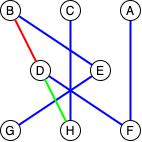

The diagram above was exported from draw.io. Its source (the exported page's mxGraphModel, read from the mxfile embedded in the PNG):
<mxGraphModel dx="788" dy="378" grid="1" gridSize="10" guides="1" tooltips="1" connect="1" arrows="1" fold="1" page="1" pageScale="1" pageWidth="850" pageHeight="1100" math="0" shadow="0">
  <root>
    <mxCell id="0" />
    <mxCell id="1" parent="0" />
    <mxCell id="O1U834_KBH6iv5AYeHdF-18" value="A" style="ellipse;whiteSpace=wrap;html=1;aspect=fixed;" vertex="1" parent="1">
      <mxGeometry x="130" y="10" width="20" height="20" as="geometry" />
    </mxCell>
    <mxCell id="O1U834_KBH6iv5AYeHdF-19" value="B" style="ellipse;whiteSpace=wrap;html=1;aspect=fixed;" vertex="1" parent="1">
      <mxGeometry x="10" y="10" width="20" height="20" as="geometry" />
    </mxCell>
    <mxCell id="O1U834_KBH6iv5AYeHdF-20" value="C" style="ellipse;whiteSpace=wrap;html=1;aspect=fixed;" vertex="1" parent="1">
      <mxGeometry x="70" y="10" width="20" height="20" as="geometry" />
    </mxCell>
    <mxCell id="O1U834_KBH6iv5AYeHdF-21" value="E" style="ellipse;whiteSpace=wrap;html=1;aspect=fixed;" vertex="1" parent="1">
      <mxGeometry x="100" y="70" width="20" height="20" as="geometry" />
    </mxCell>
    <mxCell id="O1U834_KBH6iv5AYeHdF-22" value="F" style="ellipse;whiteSpace=wrap;html=1;aspect=fixed;" vertex="1" parent="1">
      <mxGeometry x="130" y="130" width="20" height="20" as="geometry" />
    </mxCell>
    <mxCell id="O1U834_KBH6iv5AYeHdF-23" value="G" style="ellipse;whiteSpace=wrap;html=1;aspect=fixed;" vertex="1" parent="1">
      <mxGeometry x="10" y="130" width="20" height="20" as="geometry" />
    </mxCell>
    <mxCell id="O1U834_KBH6iv5AYeHdF-24" value="D" style="ellipse;whiteSpace=wrap;html=1;aspect=fixed;" vertex="1" parent="1">
      <mxGeometry x="40" y="70" width="20" height="20" as="geometry" />
    </mxCell>
    <mxCell id="O1U834_KBH6iv5AYeHdF-25" value="H" style="ellipse;whiteSpace=wrap;html=1;aspect=fixed;" vertex="1" parent="1">
      <mxGeometry x="70" y="130" width="20" height="20" as="geometry" />
    </mxCell>
    <mxCell id="O1U834_KBH6iv5AYeHdF-26" value="" style="endArrow=none;html=1;rounded=0;strokeColor=#0000FF;strokeWidth=2;" edge="1" parent="1" source="O1U834_KBH6iv5AYeHdF-22" target="O1U834_KBH6iv5AYeHdF-18">
      <mxGeometry width="50" height="50" relative="1" as="geometry">
        <mxPoint x="240" y="120" as="sourcePoint" />
        <mxPoint x="290" y="70" as="targetPoint" />
      </mxGeometry>
    </mxCell>
    <mxCell id="O1U834_KBH6iv5AYeHdF-27" value="" style="endArrow=none;html=1;rounded=0;strokeColor=#0000FF;strokeWidth=2;" edge="1" parent="1" source="O1U834_KBH6iv5AYeHdF-21" target="O1U834_KBH6iv5AYeHdF-19">
      <mxGeometry width="50" height="50" relative="1" as="geometry">
        <mxPoint x="230" y="150" as="sourcePoint" />
        <mxPoint x="230" y="50" as="targetPoint" />
      </mxGeometry>
    </mxCell>
    <mxCell id="O1U834_KBH6iv5AYeHdF-29" value="" style="endArrow=none;html=1;rounded=0;strokeColor=#0000FF;strokeWidth=2;" edge="1" parent="1" source="O1U834_KBH6iv5AYeHdF-23" target="O1U834_KBH6iv5AYeHdF-21">
      <mxGeometry width="50" height="50" relative="1" as="geometry">
        <mxPoint x="260" y="240" as="sourcePoint" />
        <mxPoint x="260" y="140" as="targetPoint" />
      </mxGeometry>
    </mxCell>
    <mxCell id="O1U834_KBH6iv5AYeHdF-31" value="" style="endArrow=none;html=1;rounded=0;strokeColor=#0000FF;strokeWidth=2;" edge="1" parent="1" source="O1U834_KBH6iv5AYeHdF-22" target="O1U834_KBH6iv5AYeHdF-24">
      <mxGeometry width="50" height="50" relative="1" as="geometry">
        <mxPoint x="220" y="250" as="sourcePoint" />
        <mxPoint x="220" y="150" as="targetPoint" />
      </mxGeometry>
    </mxCell>
    <mxCell id="O1U834_KBH6iv5AYeHdF-33" value="" style="endArrow=none;html=1;rounded=0;strokeColor=#FF0000;strokeWidth=2;" edge="1" parent="1" source="O1U834_KBH6iv5AYeHdF-24" target="O1U834_KBH6iv5AYeHdF-19">
      <mxGeometry width="50" height="50" relative="1" as="geometry">
        <mxPoint x="190" y="210" as="sourcePoint" />
        <mxPoint x="190" y="110" as="targetPoint" />
      </mxGeometry>
    </mxCell>
    <mxCell id="O1U834_KBH6iv5AYeHdF-35" value="" style="endArrow=none;html=1;rounded=0;strokeColor=#00FF00;strokeWidth=2;" edge="1" parent="1" source="O1U834_KBH6iv5AYeHdF-25" target="O1U834_KBH6iv5AYeHdF-24">
      <mxGeometry width="50" height="50" relative="1" as="geometry">
        <mxPoint x="250" y="130" as="sourcePoint" />
        <mxPoint x="250" y="30" as="targetPoint" />
      </mxGeometry>
    </mxCell>
    <mxCell id="O1U834_KBH6iv5AYeHdF-37" value="" style="endArrow=none;html=1;rounded=0;strokeColor=#0000FF;strokeWidth=2;" edge="1" parent="1" source="O1U834_KBH6iv5AYeHdF-25" target="O1U834_KBH6iv5AYeHdF-20">
      <mxGeometry width="50" height="50" relative="1" as="geometry">
        <mxPoint x="140" y="120" as="sourcePoint" />
        <mxPoint x="140" y="20" as="targetPoint" />
      </mxGeometry>
    </mxCell>
  </root>
</mxGraphModel>